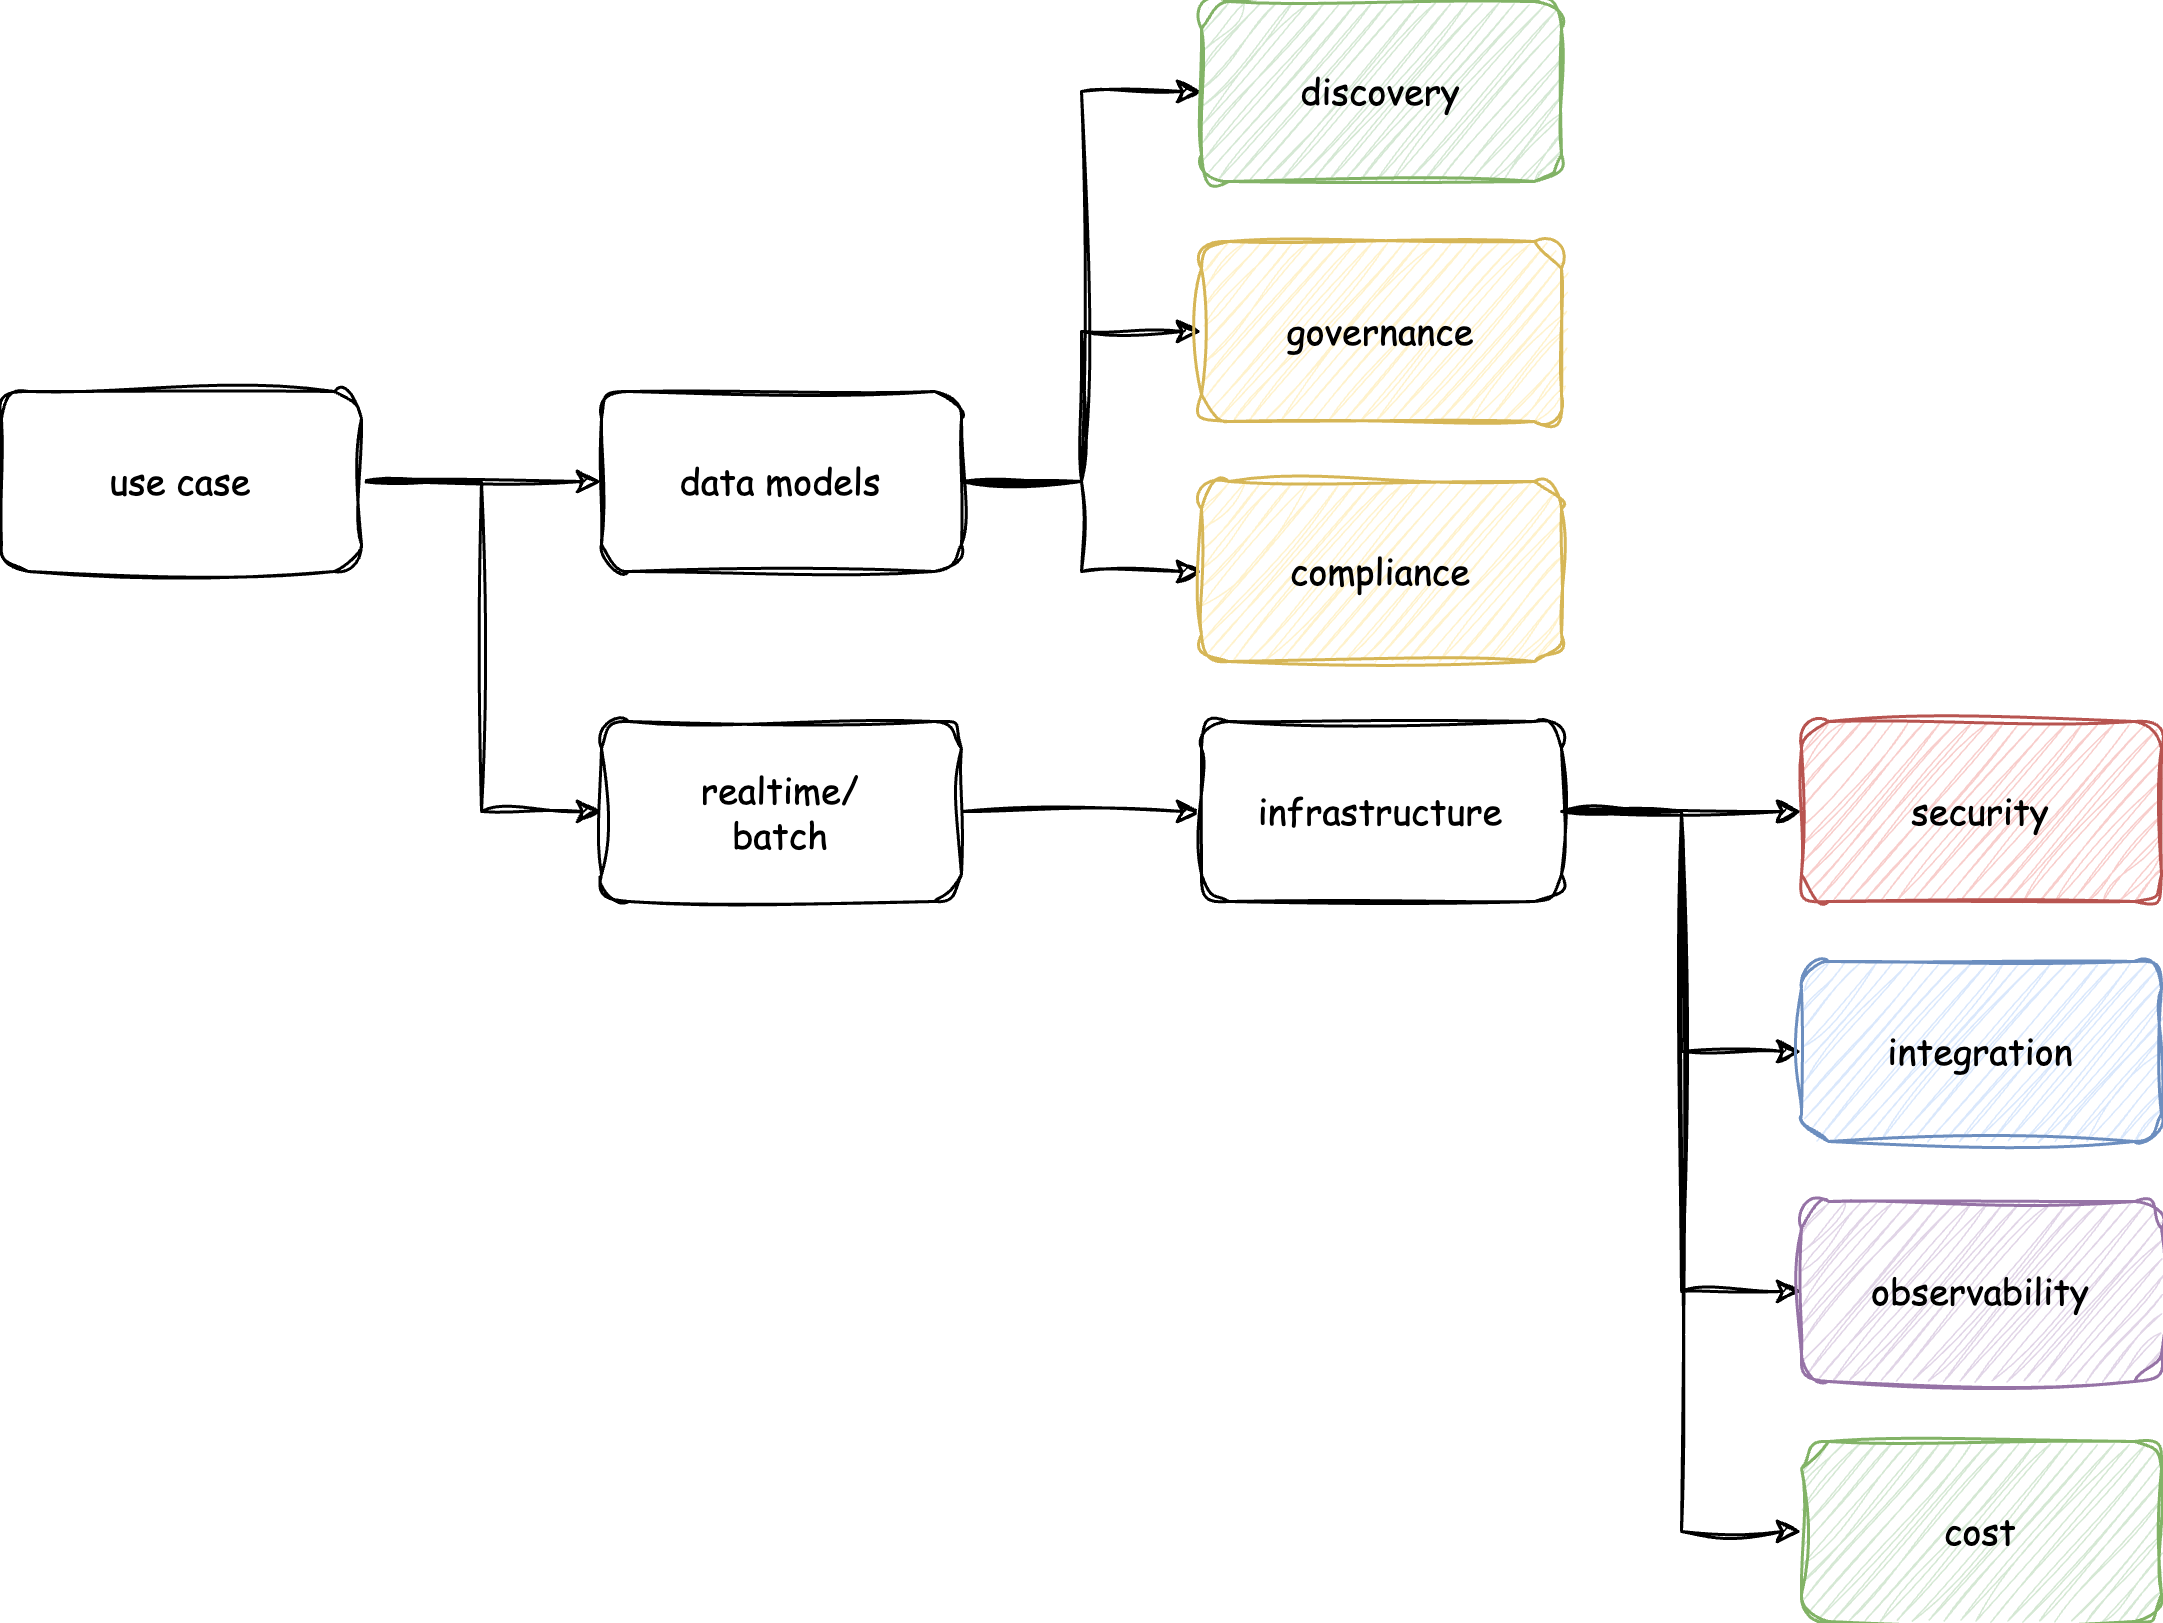

The diagram above was exported from draw.io. Its source (the exported page's mxGraphModel, read from the mxfile embedded in the PNG):
<mxGraphModel dx="889" dy="606" grid="1" gridSize="10" guides="1" tooltips="1" connect="1" arrows="1" fold="1" page="1" pageScale="1" pageWidth="850" pageHeight="1100" math="0" shadow="0">
  <root>
    <mxCell id="0" />
    <mxCell id="1" parent="0" />
    <mxCell id="2" value="" style="group" connectable="0" vertex="1" parent="1">
      <mxGeometry x="80" y="30" width="720" height="540" as="geometry" />
    </mxCell>
    <mxCell id="3" value="" style="edgeStyle=orthogonalEdgeStyle;rounded=0;orthogonalLoop=1;jettySize=auto;html=1;sketch=1;curveFitting=1;jiggle=2;" edge="1" parent="2" source="4" target="18">
      <mxGeometry relative="1" as="geometry" />
    </mxCell>
    <mxCell id="4" value="realtime/&lt;br&gt;batch" style="rounded=1;whiteSpace=wrap;html=1;sketch=1;curveFitting=1;jiggle=2;fontFamily=Comic Sans MS;" vertex="1" parent="2">
      <mxGeometry x="200" y="240" width="120" height="60" as="geometry" />
    </mxCell>
    <mxCell id="5" value="" style="edgeStyle=orthogonalEdgeStyle;rounded=0;orthogonalLoop=1;jettySize=auto;html=1;sketch=1;curveFitting=1;jiggle=2;" edge="1" parent="2" source="8" target="12">
      <mxGeometry relative="1" as="geometry" />
    </mxCell>
    <mxCell id="6" value="" style="edgeStyle=orthogonalEdgeStyle;rounded=0;orthogonalLoop=1;jettySize=auto;html=1;sketch=1;curveFitting=1;jiggle=2;" edge="1" parent="2" source="8" target="13">
      <mxGeometry relative="1" as="geometry" />
    </mxCell>
    <mxCell id="7" style="edgeStyle=orthogonalEdgeStyle;rounded=0;orthogonalLoop=1;jettySize=auto;html=1;entryX=0;entryY=0.5;entryDx=0;entryDy=0;sketch=1;curveFitting=1;jiggle=2;" edge="1" parent="2" source="8" target="21">
      <mxGeometry relative="1" as="geometry" />
    </mxCell>
    <mxCell id="8" value="data models" style="rounded=1;whiteSpace=wrap;html=1;sketch=1;curveFitting=1;jiggle=2;fontFamily=Comic Sans MS;" vertex="1" parent="2">
      <mxGeometry x="200" y="130" width="120" height="60" as="geometry" />
    </mxCell>
    <mxCell id="9" value="" style="edgeStyle=orthogonalEdgeStyle;rounded=0;orthogonalLoop=1;jettySize=auto;html=1;sketch=1;curveFitting=1;jiggle=2;" edge="1" parent="2" source="11" target="8">
      <mxGeometry relative="1" as="geometry" />
    </mxCell>
    <mxCell id="10" style="edgeStyle=orthogonalEdgeStyle;rounded=0;orthogonalLoop=1;jettySize=auto;html=1;entryX=0;entryY=0.5;entryDx=0;entryDy=0;sketch=1;curveFitting=1;jiggle=2;" edge="1" parent="2" source="11" target="4">
      <mxGeometry relative="1" as="geometry" />
    </mxCell>
    <mxCell id="11" value="use case" style="rounded=1;whiteSpace=wrap;html=1;sketch=1;curveFitting=1;jiggle=2;fontFamily=Comic Sans MS;" vertex="1" parent="2">
      <mxGeometry y="130" width="120" height="60" as="geometry" />
    </mxCell>
    <mxCell id="12" value="governance" style="rounded=1;whiteSpace=wrap;html=1;sketch=1;curveFitting=1;jiggle=2;fontFamily=Comic Sans MS;fillColor=#fff2cc;strokeColor=#d6b656;" vertex="1" parent="2">
      <mxGeometry x="400" y="80" width="120" height="60" as="geometry" />
    </mxCell>
    <mxCell id="13" value="compliance" style="rounded=1;whiteSpace=wrap;html=1;sketch=1;curveFitting=1;jiggle=2;fontFamily=Comic Sans MS;fillColor=#fff2cc;strokeColor=#d6b656;" vertex="1" parent="2">
      <mxGeometry x="400" y="160" width="120" height="60" as="geometry" />
    </mxCell>
    <mxCell id="14" value="" style="edgeStyle=orthogonalEdgeStyle;rounded=0;orthogonalLoop=1;jettySize=auto;html=1;sketch=1;curveFitting=1;jiggle=2;" edge="1" parent="2" source="18" target="19">
      <mxGeometry relative="1" as="geometry" />
    </mxCell>
    <mxCell id="15" style="edgeStyle=orthogonalEdgeStyle;rounded=0;orthogonalLoop=1;jettySize=auto;html=1;entryX=0;entryY=0.5;entryDx=0;entryDy=0;sketch=1;curveFitting=1;jiggle=2;" edge="1" parent="2" source="18" target="20">
      <mxGeometry relative="1" as="geometry" />
    </mxCell>
    <mxCell id="16" style="edgeStyle=orthogonalEdgeStyle;rounded=0;orthogonalLoop=1;jettySize=auto;html=1;entryX=0;entryY=0.5;entryDx=0;entryDy=0;sketch=1;curveFitting=1;jiggle=2;" edge="1" parent="2" source="18" target="22">
      <mxGeometry relative="1" as="geometry" />
    </mxCell>
    <mxCell id="17" style="edgeStyle=orthogonalEdgeStyle;rounded=0;orthogonalLoop=1;jettySize=auto;html=1;entryX=0;entryY=0.5;entryDx=0;entryDy=0;sketch=1;curveFitting=1;jiggle=2;" edge="1" parent="2" source="18" target="23">
      <mxGeometry relative="1" as="geometry" />
    </mxCell>
    <mxCell id="18" value="infrastructure" style="rounded=1;whiteSpace=wrap;html=1;sketch=1;curveFitting=1;jiggle=2;fontFamily=Comic Sans MS;" vertex="1" parent="2">
      <mxGeometry x="400" y="240" width="120" height="60" as="geometry" />
    </mxCell>
    <mxCell id="19" value="security" style="rounded=1;whiteSpace=wrap;html=1;sketch=1;curveFitting=1;jiggle=2;fontFamily=Comic Sans MS;fillColor=#f8cecc;strokeColor=#b85450;" vertex="1" parent="2">
      <mxGeometry x="600" y="240" width="120" height="60" as="geometry" />
    </mxCell>
    <mxCell id="20" value="integration" style="rounded=1;whiteSpace=wrap;html=1;sketch=1;curveFitting=1;jiggle=2;fontFamily=Comic Sans MS;fillColor=#dae8fc;strokeColor=#6c8ebf;" vertex="1" parent="2">
      <mxGeometry x="600" y="320" width="120" height="60" as="geometry" />
    </mxCell>
    <mxCell id="21" value="discovery" style="rounded=1;whiteSpace=wrap;html=1;sketch=1;curveFitting=1;jiggle=2;fontFamily=Comic Sans MS;fillColor=#d5e8d4;strokeColor=#82b366;" vertex="1" parent="2">
      <mxGeometry x="400" width="120" height="60" as="geometry" />
    </mxCell>
    <mxCell id="22" value="observability" style="rounded=1;whiteSpace=wrap;html=1;sketch=1;curveFitting=1;jiggle=2;fontFamily=Comic Sans MS;fillColor=#e1d5e7;strokeColor=#9673a6;" vertex="1" parent="2">
      <mxGeometry x="600" y="400" width="120" height="60" as="geometry" />
    </mxCell>
    <mxCell id="23" value="cost" style="rounded=1;whiteSpace=wrap;html=1;sketch=1;curveFitting=1;jiggle=2;fontFamily=Comic Sans MS;fillColor=#d5e8d4;strokeColor=#82b366;" vertex="1" parent="2">
      <mxGeometry x="600" y="480" width="120" height="60" as="geometry" />
    </mxCell>
  </root>
</mxGraphModel>